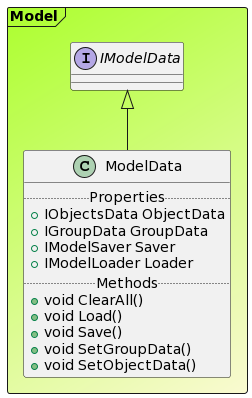

The diagram above was rendered by PlantUML. Its source (embedded in the PNG):
@startuml

Frame Model #GreenYellow/LightGoldenRodYellow{
interface "IModelData" as IModelData
class ModelData extends IModelData{
.. Properties ..
+ IObjectsData ObjectData
+ IGroupData GroupData
+ IModelSaver Saver
+ IModelLoader Loader
.. Methods ..
+void ClearAll()
+void Load()
+void Save()
+void SetGroupData()
+void SetObjectData()
}
}
@enduml